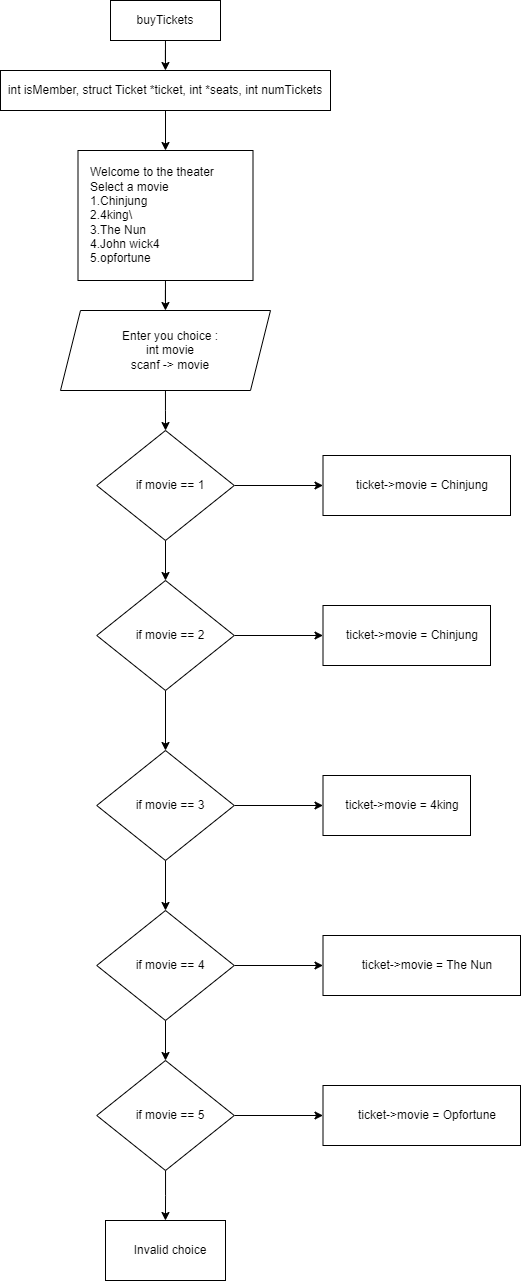

The diagram above was exported from draw.io. Its source (the exported page's mxGraphModel, read from the mxfile embedded in the PNG):
<mxGraphModel dx="976" dy="426" grid="1" gridSize="10" guides="1" tooltips="1" connect="1" arrows="1" fold="1" page="1" pageScale="1" pageWidth="827" pageHeight="1169" background="none" math="0" shadow="0">
  <root>
    <mxCell id="WIyWlLk6GJQsqaUBKTNV-0" />
    <mxCell id="WIyWlLk6GJQsqaUBKTNV-1" parent="WIyWlLk6GJQsqaUBKTNV-0" />
    <mxCell id="z6r-QzqL6CZPWuziib_L-2" value="" style="edgeStyle=orthogonalEdgeStyle;rounded=0;orthogonalLoop=1;jettySize=auto;html=1;" edge="1" parent="WIyWlLk6GJQsqaUBKTNV-1" source="z6r-QzqL6CZPWuziib_L-0" target="z6r-QzqL6CZPWuziib_L-1">
      <mxGeometry relative="1" as="geometry" />
    </mxCell>
    <mxCell id="z6r-QzqL6CZPWuziib_L-0" value="buyTickets" style="rounded=0;whiteSpace=wrap;html=1;" vertex="1" parent="WIyWlLk6GJQsqaUBKTNV-1">
      <mxGeometry x="370" y="90" width="110" height="40" as="geometry" />
    </mxCell>
    <mxCell id="z6r-QzqL6CZPWuziib_L-4" value="" style="edgeStyle=orthogonalEdgeStyle;rounded=0;orthogonalLoop=1;jettySize=auto;html=1;" edge="1" parent="WIyWlLk6GJQsqaUBKTNV-1" source="z6r-QzqL6CZPWuziib_L-1" target="z6r-QzqL6CZPWuziib_L-3">
      <mxGeometry relative="1" as="geometry" />
    </mxCell>
    <mxCell id="z6r-QzqL6CZPWuziib_L-1" value="int isMember, struct Ticket *ticket, int *seats, int numTickets" style="rounded=0;whiteSpace=wrap;html=1;" vertex="1" parent="WIyWlLk6GJQsqaUBKTNV-1">
      <mxGeometry x="260" y="160" width="330" height="40" as="geometry" />
    </mxCell>
    <mxCell id="z6r-QzqL6CZPWuziib_L-8" value="" style="edgeStyle=orthogonalEdgeStyle;rounded=0;orthogonalLoop=1;jettySize=auto;html=1;" edge="1" parent="WIyWlLk6GJQsqaUBKTNV-1" source="z6r-QzqL6CZPWuziib_L-3" target="z6r-QzqL6CZPWuziib_L-7">
      <mxGeometry relative="1" as="geometry" />
    </mxCell>
    <mxCell id="z6r-QzqL6CZPWuziib_L-3" value="Welcome to the theater&lt;div&gt;&lt;div&gt;Select a movie&lt;/div&gt;&lt;div&gt;1.Chinjung&lt;/div&gt;&lt;div&gt;2.4king\&lt;/div&gt;&lt;div&gt;3.The Nun&lt;/div&gt;&lt;div&gt;4.John wick4&lt;/div&gt;&lt;div&gt;5.opfortune&lt;/div&gt;&lt;/div&gt;" style="whiteSpace=wrap;html=1;rounded=0;align=left;spacingLeft=10;" vertex="1" parent="WIyWlLk6GJQsqaUBKTNV-1">
      <mxGeometry x="337.5" y="240" width="175" height="130" as="geometry" />
    </mxCell>
    <mxCell id="z6r-QzqL6CZPWuziib_L-10" value="" style="edgeStyle=orthogonalEdgeStyle;rounded=0;orthogonalLoop=1;jettySize=auto;html=1;" edge="1" parent="WIyWlLk6GJQsqaUBKTNV-1" source="z6r-QzqL6CZPWuziib_L-7" target="z6r-QzqL6CZPWuziib_L-9">
      <mxGeometry relative="1" as="geometry" />
    </mxCell>
    <mxCell id="z6r-QzqL6CZPWuziib_L-7" value="Enter you choice :&lt;div&gt;int movie&lt;br&gt;&lt;div&gt;scanf -&amp;gt; movie&lt;/div&gt;&lt;/div&gt;" style="shape=parallelogram;perimeter=parallelogramPerimeter;whiteSpace=wrap;html=1;fixedSize=1;align=center;rounded=0;spacingLeft=10;" vertex="1" parent="WIyWlLk6GJQsqaUBKTNV-1">
      <mxGeometry x="320" y="400" width="210" height="80" as="geometry" />
    </mxCell>
    <mxCell id="z6r-QzqL6CZPWuziib_L-13" value="" style="edgeStyle=orthogonalEdgeStyle;rounded=0;orthogonalLoop=1;jettySize=auto;html=1;" edge="1" parent="WIyWlLk6GJQsqaUBKTNV-1" source="z6r-QzqL6CZPWuziib_L-9" target="z6r-QzqL6CZPWuziib_L-12">
      <mxGeometry relative="1" as="geometry" />
    </mxCell>
    <mxCell id="z6r-QzqL6CZPWuziib_L-23" value="" style="edgeStyle=orthogonalEdgeStyle;rounded=0;orthogonalLoop=1;jettySize=auto;html=1;" edge="1" parent="WIyWlLk6GJQsqaUBKTNV-1" source="z6r-QzqL6CZPWuziib_L-9" target="z6r-QzqL6CZPWuziib_L-22">
      <mxGeometry relative="1" as="geometry" />
    </mxCell>
    <mxCell id="z6r-QzqL6CZPWuziib_L-9" value="if movie == 1" style="rhombus;whiteSpace=wrap;html=1;rounded=0;spacingLeft=10;" vertex="1" parent="WIyWlLk6GJQsqaUBKTNV-1">
      <mxGeometry x="356.25" y="520" width="137.5" height="110" as="geometry" />
    </mxCell>
    <mxCell id="z6r-QzqL6CZPWuziib_L-15" value="" style="edgeStyle=orthogonalEdgeStyle;rounded=0;orthogonalLoop=1;jettySize=auto;html=1;" edge="1" parent="WIyWlLk6GJQsqaUBKTNV-1" source="z6r-QzqL6CZPWuziib_L-12" target="z6r-QzqL6CZPWuziib_L-14">
      <mxGeometry relative="1" as="geometry" />
    </mxCell>
    <mxCell id="z6r-QzqL6CZPWuziib_L-25" value="" style="edgeStyle=orthogonalEdgeStyle;rounded=0;orthogonalLoop=1;jettySize=auto;html=1;" edge="1" parent="WIyWlLk6GJQsqaUBKTNV-1" source="z6r-QzqL6CZPWuziib_L-12" target="z6r-QzqL6CZPWuziib_L-24">
      <mxGeometry relative="1" as="geometry" />
    </mxCell>
    <mxCell id="z6r-QzqL6CZPWuziib_L-12" value="if movie == 2" style="rhombus;whiteSpace=wrap;html=1;rounded=0;spacingLeft=10;" vertex="1" parent="WIyWlLk6GJQsqaUBKTNV-1">
      <mxGeometry x="356.25" y="670" width="137.5" height="110" as="geometry" />
    </mxCell>
    <mxCell id="z6r-QzqL6CZPWuziib_L-17" value="" style="edgeStyle=orthogonalEdgeStyle;rounded=0;orthogonalLoop=1;jettySize=auto;html=1;" edge="1" parent="WIyWlLk6GJQsqaUBKTNV-1" source="z6r-QzqL6CZPWuziib_L-14" target="z6r-QzqL6CZPWuziib_L-16">
      <mxGeometry relative="1" as="geometry" />
    </mxCell>
    <mxCell id="z6r-QzqL6CZPWuziib_L-27" value="" style="edgeStyle=orthogonalEdgeStyle;rounded=0;orthogonalLoop=1;jettySize=auto;html=1;" edge="1" parent="WIyWlLk6GJQsqaUBKTNV-1" source="z6r-QzqL6CZPWuziib_L-14" target="z6r-QzqL6CZPWuziib_L-26">
      <mxGeometry relative="1" as="geometry" />
    </mxCell>
    <mxCell id="z6r-QzqL6CZPWuziib_L-14" value="if movie == 3" style="rhombus;whiteSpace=wrap;html=1;rounded=0;spacingLeft=10;" vertex="1" parent="WIyWlLk6GJQsqaUBKTNV-1">
      <mxGeometry x="356.25" y="840" width="137.5" height="110" as="geometry" />
    </mxCell>
    <mxCell id="z6r-QzqL6CZPWuziib_L-19" value="" style="edgeStyle=orthogonalEdgeStyle;rounded=0;orthogonalLoop=1;jettySize=auto;html=1;" edge="1" parent="WIyWlLk6GJQsqaUBKTNV-1" source="z6r-QzqL6CZPWuziib_L-16" target="z6r-QzqL6CZPWuziib_L-18">
      <mxGeometry relative="1" as="geometry" />
    </mxCell>
    <mxCell id="z6r-QzqL6CZPWuziib_L-29" value="" style="edgeStyle=orthogonalEdgeStyle;rounded=0;orthogonalLoop=1;jettySize=auto;html=1;" edge="1" parent="WIyWlLk6GJQsqaUBKTNV-1" source="z6r-QzqL6CZPWuziib_L-16" target="z6r-QzqL6CZPWuziib_L-28">
      <mxGeometry relative="1" as="geometry" />
    </mxCell>
    <mxCell id="z6r-QzqL6CZPWuziib_L-16" value="if movie == 4" style="rhombus;whiteSpace=wrap;html=1;rounded=0;spacingLeft=10;" vertex="1" parent="WIyWlLk6GJQsqaUBKTNV-1">
      <mxGeometry x="356.25" y="1000" width="137.5" height="110" as="geometry" />
    </mxCell>
    <mxCell id="z6r-QzqL6CZPWuziib_L-21" value="" style="edgeStyle=orthogonalEdgeStyle;rounded=0;orthogonalLoop=1;jettySize=auto;html=1;" edge="1" parent="WIyWlLk6GJQsqaUBKTNV-1" source="z6r-QzqL6CZPWuziib_L-18" target="z6r-QzqL6CZPWuziib_L-20">
      <mxGeometry relative="1" as="geometry" />
    </mxCell>
    <mxCell id="z6r-QzqL6CZPWuziib_L-31" value="" style="edgeStyle=orthogonalEdgeStyle;rounded=0;orthogonalLoop=1;jettySize=auto;html=1;" edge="1" parent="WIyWlLk6GJQsqaUBKTNV-1" source="z6r-QzqL6CZPWuziib_L-18" target="z6r-QzqL6CZPWuziib_L-30">
      <mxGeometry relative="1" as="geometry" />
    </mxCell>
    <mxCell id="z6r-QzqL6CZPWuziib_L-18" value="if movie == 5" style="rhombus;whiteSpace=wrap;html=1;rounded=0;spacingLeft=10;" vertex="1" parent="WIyWlLk6GJQsqaUBKTNV-1">
      <mxGeometry x="356.25" y="1150" width="137.5" height="110" as="geometry" />
    </mxCell>
    <mxCell id="z6r-QzqL6CZPWuziib_L-20" value="Invalid choice" style="whiteSpace=wrap;html=1;rounded=0;spacingLeft=10;" vertex="1" parent="WIyWlLk6GJQsqaUBKTNV-1">
      <mxGeometry x="365" y="1310" width="120" height="60" as="geometry" />
    </mxCell>
    <mxCell id="z6r-QzqL6CZPWuziib_L-22" value="ticket-&amp;gt;movie =&amp;nbsp;Chinjung" style="whiteSpace=wrap;html=1;rounded=0;spacingLeft=10;" vertex="1" parent="WIyWlLk6GJQsqaUBKTNV-1">
      <mxGeometry x="582.5" y="545" width="187.5" height="60" as="geometry" />
    </mxCell>
    <mxCell id="z6r-QzqL6CZPWuziib_L-24" value="ticket-&amp;gt;movie =&amp;nbsp;Chinjung" style="whiteSpace=wrap;html=1;rounded=0;spacingLeft=10;" vertex="1" parent="WIyWlLk6GJQsqaUBKTNV-1">
      <mxGeometry x="582.5" y="695" width="167.5" height="60" as="geometry" />
    </mxCell>
    <mxCell id="z6r-QzqL6CZPWuziib_L-26" value="ticket-&amp;gt;movie =&amp;nbsp;4king" style="whiteSpace=wrap;html=1;rounded=0;spacingLeft=10;" vertex="1" parent="WIyWlLk6GJQsqaUBKTNV-1">
      <mxGeometry x="582.5" y="865" width="147.5" height="60" as="geometry" />
    </mxCell>
    <mxCell id="z6r-QzqL6CZPWuziib_L-28" value="ticket-&amp;gt;movie =&amp;nbsp;The Nun" style="whiteSpace=wrap;html=1;rounded=0;spacingLeft=10;" vertex="1" parent="WIyWlLk6GJQsqaUBKTNV-1">
      <mxGeometry x="582.5" y="1025" width="197.5" height="60" as="geometry" />
    </mxCell>
    <mxCell id="z6r-QzqL6CZPWuziib_L-30" value="ticket-&amp;gt;movie = Opfortune" style="whiteSpace=wrap;html=1;rounded=0;spacingLeft=10;" vertex="1" parent="WIyWlLk6GJQsqaUBKTNV-1">
      <mxGeometry x="582.5" y="1175" width="197.5" height="60" as="geometry" />
    </mxCell>
  </root>
</mxGraphModel>